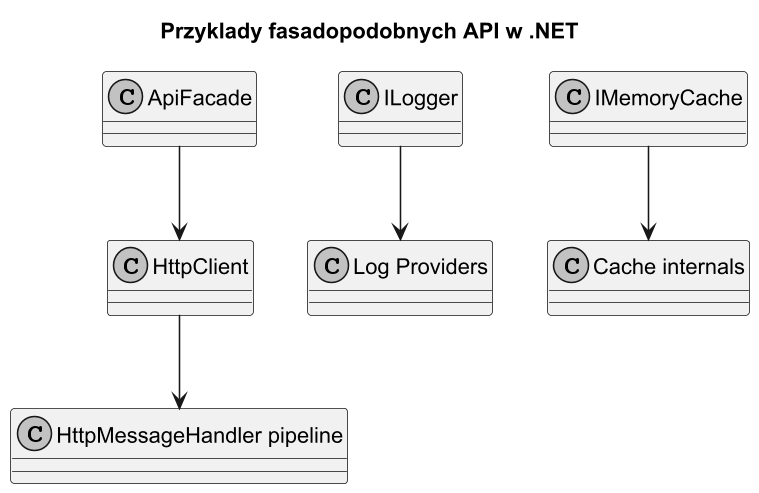

The diagram above was rendered by PlantUML. Its source (embedded in the PNG):
@startuml standard_facades_class
title Przyklady fasadopodobnych API w .NET

skinparam monochrome true
skinparam dpi 150

class ApiFacade
class HttpClient
class ILogger
class IMemoryCache

class "HttpMessageHandler pipeline" as Handler
class "Log Providers" as Providers
class "Cache internals" as CacheInternals

ApiFacade --> HttpClient
HttpClient --> Handler

ILogger --> Providers
IMemoryCache --> CacheInternals

@enduml